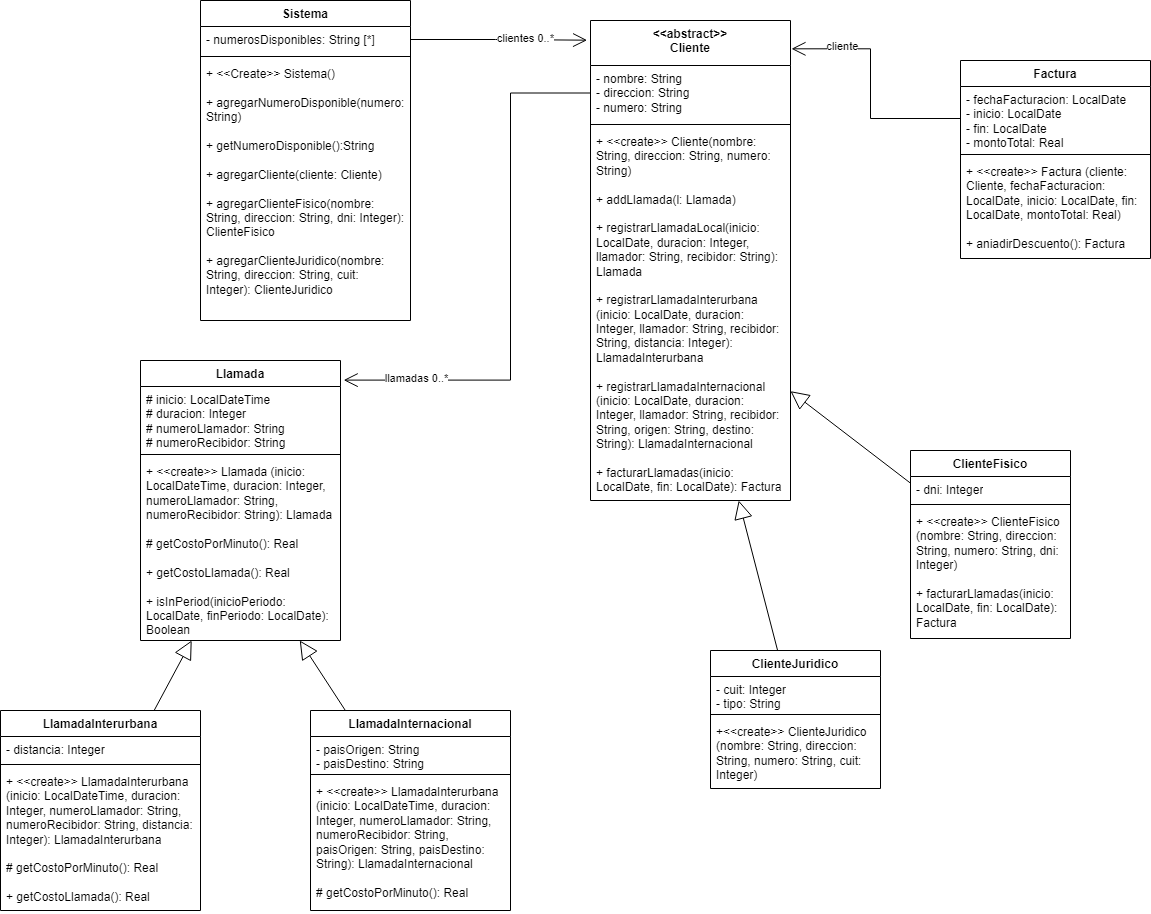

The diagram above was exported from draw.io. Its source (the exported page's mxGraphModel, read from the mxfile embedded in the PNG):
<mxGraphModel dx="1647" dy="873" grid="1" gridSize="10" guides="1" tooltips="1" connect="1" arrows="1" fold="1" page="1" pageScale="1" pageWidth="827" pageHeight="1169" math="0" shadow="0">
  <root>
    <mxCell id="0" />
    <mxCell id="1" parent="0" />
    <mxCell id="68AxeXYMFCtB_BA0N2oH-5" value="&amp;lt;&amp;lt;abstract&amp;gt;&amp;gt;&lt;br&gt;Cliente" style="swimlane;fontStyle=1;align=center;verticalAlign=top;childLayout=stackLayout;horizontal=1;startSize=45;horizontalStack=0;resizeParent=1;resizeParentMax=0;resizeLast=0;collapsible=1;marginBottom=0;whiteSpace=wrap;html=1;" vertex="1" parent="1">
      <mxGeometry x="820" y="110" width="200" height="480" as="geometry" />
    </mxCell>
    <mxCell id="68AxeXYMFCtB_BA0N2oH-6" value="- nombre: String&lt;br&gt;- direccion: String&lt;br&gt;- numero: String" style="text;strokeColor=none;fillColor=none;align=left;verticalAlign=top;spacingLeft=4;spacingRight=4;overflow=hidden;rotatable=0;points=[[0,0.5],[1,0.5]];portConstraint=eastwest;whiteSpace=wrap;html=1;" vertex="1" parent="68AxeXYMFCtB_BA0N2oH-5">
      <mxGeometry y="45" width="200" height="55" as="geometry" />
    </mxCell>
    <mxCell id="68AxeXYMFCtB_BA0N2oH-7" value="" style="line;strokeWidth=1;fillColor=none;align=left;verticalAlign=middle;spacingTop=-1;spacingLeft=3;spacingRight=3;rotatable=0;labelPosition=right;points=[];portConstraint=eastwest;strokeColor=inherit;" vertex="1" parent="68AxeXYMFCtB_BA0N2oH-5">
      <mxGeometry y="100" width="200" height="8" as="geometry" />
    </mxCell>
    <mxCell id="68AxeXYMFCtB_BA0N2oH-8" value="+ &amp;lt;&amp;lt;create&amp;gt;&amp;gt; Cliente(nombre: String, direccion: String, numero: String)&lt;br&gt;&lt;br&gt;+ addLlamada(l: Llamada)&lt;br&gt;&lt;br&gt;+ registrarLlamadaLocal(inicio: LocalDate, duracion: Integer, llamador: String, recibidor: String): Llamada&lt;br style=&quot;border-color: var(--border-color);&quot;&gt;&lt;br style=&quot;border-color: var(--border-color);&quot;&gt;+ registrarLlamadaInterurbana (inicio: LocalDate, duracion: Integer, llamador: String, recibidor: String, distancia: Integer): LlamadaInterurbana&lt;br style=&quot;border-color: var(--border-color);&quot;&gt;&lt;br style=&quot;border-color: var(--border-color);&quot;&gt;+ registrarLlamadaInternacional (inicio: LocalDate, duracion: Integer, llamador: String, recibidor: String, origen: String, destino: String): LlamadaInternacional&lt;br&gt;&lt;br&gt;+ facturarLlamadas(inicio: LocalDate, fin: LocalDate): Factura" style="text;strokeColor=none;fillColor=none;align=left;verticalAlign=top;spacingLeft=4;spacingRight=4;overflow=hidden;rotatable=0;points=[[0,0.5],[1,0.5]];portConstraint=eastwest;whiteSpace=wrap;html=1;" vertex="1" parent="68AxeXYMFCtB_BA0N2oH-5">
      <mxGeometry y="108" width="200" height="372" as="geometry" />
    </mxCell>
    <mxCell id="68AxeXYMFCtB_BA0N2oH-9" value="ClienteFisico" style="swimlane;fontStyle=1;align=center;verticalAlign=top;childLayout=stackLayout;horizontal=1;startSize=26;horizontalStack=0;resizeParent=1;resizeParentMax=0;resizeLast=0;collapsible=1;marginBottom=0;whiteSpace=wrap;html=1;" vertex="1" parent="1">
      <mxGeometry x="1140" y="540" width="160" height="188" as="geometry" />
    </mxCell>
    <mxCell id="68AxeXYMFCtB_BA0N2oH-10" value="- dni: Integer" style="text;strokeColor=none;fillColor=none;align=left;verticalAlign=top;spacingLeft=4;spacingRight=4;overflow=hidden;rotatable=0;points=[[0,0.5],[1,0.5]];portConstraint=eastwest;whiteSpace=wrap;html=1;" vertex="1" parent="68AxeXYMFCtB_BA0N2oH-9">
      <mxGeometry y="26" width="160" height="24" as="geometry" />
    </mxCell>
    <mxCell id="68AxeXYMFCtB_BA0N2oH-11" value="" style="line;strokeWidth=1;fillColor=none;align=left;verticalAlign=middle;spacingTop=-1;spacingLeft=3;spacingRight=3;rotatable=0;labelPosition=right;points=[];portConstraint=eastwest;strokeColor=inherit;" vertex="1" parent="68AxeXYMFCtB_BA0N2oH-9">
      <mxGeometry y="50" width="160" height="8" as="geometry" />
    </mxCell>
    <mxCell id="68AxeXYMFCtB_BA0N2oH-12" value="+ &amp;lt;&amp;lt;create&amp;gt;&amp;gt; ClienteFisico (nombre: String, direccion: String, numero: String, dni: Integer)&lt;br&gt;&lt;br&gt;+ facturarLlamadas(inicio: LocalDate, fin: LocalDate): Factura" style="text;strokeColor=none;fillColor=none;align=left;verticalAlign=top;spacingLeft=4;spacingRight=4;overflow=hidden;rotatable=0;points=[[0,0.5],[1,0.5]];portConstraint=eastwest;whiteSpace=wrap;html=1;" vertex="1" parent="68AxeXYMFCtB_BA0N2oH-9">
      <mxGeometry y="58" width="160" height="130" as="geometry" />
    </mxCell>
    <mxCell id="68AxeXYMFCtB_BA0N2oH-13" value="ClienteJuridico" style="swimlane;fontStyle=1;align=center;verticalAlign=top;childLayout=stackLayout;horizontal=1;startSize=26;horizontalStack=0;resizeParent=1;resizeParentMax=0;resizeLast=0;collapsible=1;marginBottom=0;whiteSpace=wrap;html=1;" vertex="1" parent="1">
      <mxGeometry x="940" y="740" width="170" height="138" as="geometry" />
    </mxCell>
    <mxCell id="68AxeXYMFCtB_BA0N2oH-14" value="- cuit: Integer&lt;br&gt;- tipo: String" style="text;strokeColor=none;fillColor=none;align=left;verticalAlign=top;spacingLeft=4;spacingRight=4;overflow=hidden;rotatable=0;points=[[0,0.5],[1,0.5]];portConstraint=eastwest;whiteSpace=wrap;html=1;" vertex="1" parent="68AxeXYMFCtB_BA0N2oH-13">
      <mxGeometry y="26" width="170" height="34" as="geometry" />
    </mxCell>
    <mxCell id="68AxeXYMFCtB_BA0N2oH-15" value="" style="line;strokeWidth=1;fillColor=none;align=left;verticalAlign=middle;spacingTop=-1;spacingLeft=3;spacingRight=3;rotatable=0;labelPosition=right;points=[];portConstraint=eastwest;strokeColor=inherit;" vertex="1" parent="68AxeXYMFCtB_BA0N2oH-13">
      <mxGeometry y="60" width="170" height="8" as="geometry" />
    </mxCell>
    <mxCell id="68AxeXYMFCtB_BA0N2oH-16" value="+&amp;lt;&amp;lt;create&amp;gt;&amp;gt;&amp;nbsp;ClienteJuridico (nombre: String, direccion: String, numero: String, cuit: Integer)" style="text;strokeColor=none;fillColor=none;align=left;verticalAlign=top;spacingLeft=4;spacingRight=4;overflow=hidden;rotatable=0;points=[[0,0.5],[1,0.5]];portConstraint=eastwest;whiteSpace=wrap;html=1;" vertex="1" parent="68AxeXYMFCtB_BA0N2oH-13">
      <mxGeometry y="68" width="170" height="70" as="geometry" />
    </mxCell>
    <mxCell id="68AxeXYMFCtB_BA0N2oH-17" value="Llamada" style="swimlane;fontStyle=1;align=center;verticalAlign=top;childLayout=stackLayout;horizontal=1;startSize=26;horizontalStack=0;resizeParent=1;resizeParentMax=0;resizeLast=0;collapsible=1;marginBottom=0;whiteSpace=wrap;html=1;" vertex="1" parent="1">
      <mxGeometry x="370" y="450" width="200" height="280" as="geometry" />
    </mxCell>
    <mxCell id="68AxeXYMFCtB_BA0N2oH-18" value="# inicio: LocalDateTime&lt;br&gt;# duracion: Integer&lt;br&gt;# numeroLlamador: String&lt;br&gt;# numeroRecibidor: String" style="text;strokeColor=none;fillColor=none;align=left;verticalAlign=top;spacingLeft=4;spacingRight=4;overflow=hidden;rotatable=0;points=[[0,0.5],[1,0.5]];portConstraint=eastwest;whiteSpace=wrap;html=1;" vertex="1" parent="68AxeXYMFCtB_BA0N2oH-17">
      <mxGeometry y="26" width="200" height="64" as="geometry" />
    </mxCell>
    <mxCell id="68AxeXYMFCtB_BA0N2oH-19" value="" style="line;strokeWidth=1;fillColor=none;align=left;verticalAlign=middle;spacingTop=-1;spacingLeft=3;spacingRight=3;rotatable=0;labelPosition=right;points=[];portConstraint=eastwest;strokeColor=inherit;" vertex="1" parent="68AxeXYMFCtB_BA0N2oH-17">
      <mxGeometry y="90" width="200" height="8" as="geometry" />
    </mxCell>
    <mxCell id="68AxeXYMFCtB_BA0N2oH-20" value="+ &amp;lt;&amp;lt;create&amp;gt;&amp;gt; Llamada (inicio: LocalDateTime, duracion: Integer, numeroLlamador: String, numeroRecibidor: String): Llamada&lt;br&gt;&lt;br&gt;# getCostoPorMinuto(): Real&lt;br&gt;&lt;br&gt;+ getCostoLlamada(): Real&lt;br&gt;&lt;br&gt;+ isInPeriod(inicioPeriodo: LocalDate, finPeriodo: LocalDate): Boolean" style="text;strokeColor=none;fillColor=none;align=left;verticalAlign=top;spacingLeft=4;spacingRight=4;overflow=hidden;rotatable=0;points=[[0,0.5],[1,0.5]];portConstraint=eastwest;whiteSpace=wrap;html=1;" vertex="1" parent="68AxeXYMFCtB_BA0N2oH-17">
      <mxGeometry y="98" width="200" height="182" as="geometry" />
    </mxCell>
    <mxCell id="68AxeXYMFCtB_BA0N2oH-21" value="LlamadaInternacional" style="swimlane;fontStyle=1;align=center;verticalAlign=top;childLayout=stackLayout;horizontal=1;startSize=26;horizontalStack=0;resizeParent=1;resizeParentMax=0;resizeLast=0;collapsible=1;marginBottom=0;whiteSpace=wrap;html=1;" vertex="1" parent="1">
      <mxGeometry x="540" y="800" width="200" height="200" as="geometry" />
    </mxCell>
    <mxCell id="68AxeXYMFCtB_BA0N2oH-22" value="- paisOrigen: String&lt;br&gt;- paisDestino: String" style="text;strokeColor=none;fillColor=none;align=left;verticalAlign=top;spacingLeft=4;spacingRight=4;overflow=hidden;rotatable=0;points=[[0,0.5],[1,0.5]];portConstraint=eastwest;whiteSpace=wrap;html=1;" vertex="1" parent="68AxeXYMFCtB_BA0N2oH-21">
      <mxGeometry y="26" width="200" height="34" as="geometry" />
    </mxCell>
    <mxCell id="68AxeXYMFCtB_BA0N2oH-23" value="" style="line;strokeWidth=1;fillColor=none;align=left;verticalAlign=middle;spacingTop=-1;spacingLeft=3;spacingRight=3;rotatable=0;labelPosition=right;points=[];portConstraint=eastwest;strokeColor=inherit;" vertex="1" parent="68AxeXYMFCtB_BA0N2oH-21">
      <mxGeometry y="60" width="200" height="8" as="geometry" />
    </mxCell>
    <mxCell id="68AxeXYMFCtB_BA0N2oH-24" value="+ &amp;lt;&amp;lt;create&amp;gt;&amp;gt; LlamadaInterurbana (inicio: LocalDateTime, duracion: Integer, numeroLlamador: String, numeroRecibidor: String, paisOrigen: String, paisDestino: String): LlamadaInternacional&lt;br&gt;&lt;br&gt;# getCostoPorMinuto(): Real" style="text;strokeColor=none;fillColor=none;align=left;verticalAlign=top;spacingLeft=4;spacingRight=4;overflow=hidden;rotatable=0;points=[[0,0.5],[1,0.5]];portConstraint=eastwest;whiteSpace=wrap;html=1;" vertex="1" parent="68AxeXYMFCtB_BA0N2oH-21">
      <mxGeometry y="68" width="200" height="132" as="geometry" />
    </mxCell>
    <mxCell id="68AxeXYMFCtB_BA0N2oH-25" value="LlamadaInterurbana" style="swimlane;fontStyle=1;align=center;verticalAlign=top;childLayout=stackLayout;horizontal=1;startSize=26;horizontalStack=0;resizeParent=1;resizeParentMax=0;resizeLast=0;collapsible=1;marginBottom=0;whiteSpace=wrap;html=1;" vertex="1" parent="1">
      <mxGeometry x="230" y="800" width="200" height="200" as="geometry" />
    </mxCell>
    <mxCell id="68AxeXYMFCtB_BA0N2oH-26" value="- distancia: Integer" style="text;strokeColor=none;fillColor=none;align=left;verticalAlign=top;spacingLeft=4;spacingRight=4;overflow=hidden;rotatable=0;points=[[0,0.5],[1,0.5]];portConstraint=eastwest;whiteSpace=wrap;html=1;" vertex="1" parent="68AxeXYMFCtB_BA0N2oH-25">
      <mxGeometry y="26" width="200" height="24" as="geometry" />
    </mxCell>
    <mxCell id="68AxeXYMFCtB_BA0N2oH-27" value="" style="line;strokeWidth=1;fillColor=none;align=left;verticalAlign=middle;spacingTop=-1;spacingLeft=3;spacingRight=3;rotatable=0;labelPosition=right;points=[];portConstraint=eastwest;strokeColor=inherit;" vertex="1" parent="68AxeXYMFCtB_BA0N2oH-25">
      <mxGeometry y="50" width="200" height="8" as="geometry" />
    </mxCell>
    <mxCell id="68AxeXYMFCtB_BA0N2oH-28" value="+ &amp;lt;&amp;lt;create&amp;gt;&amp;gt; LlamadaInterurbana (inicio: LocalDateTime, duracion: Integer, numeroLlamador: String, numeroRecibidor: String, distancia: Integer): LlamadaInterurbana&lt;br&gt;&lt;br&gt;# getCostoPorMinuto(): Real&lt;br&gt;&lt;br&gt;+ getCostoLlamada(): Real" style="text;strokeColor=none;fillColor=none;align=left;verticalAlign=top;spacingLeft=4;spacingRight=4;overflow=hidden;rotatable=0;points=[[0,0.5],[1,0.5]];portConstraint=eastwest;whiteSpace=wrap;html=1;" vertex="1" parent="68AxeXYMFCtB_BA0N2oH-25">
      <mxGeometry y="58" width="200" height="142" as="geometry" />
    </mxCell>
    <mxCell id="68AxeXYMFCtB_BA0N2oH-29" value="Factura&lt;span style=&quot;white-space: pre;&quot;&gt;&#09;&lt;/span&gt;&lt;span style=&quot;white-space: pre;&quot;&gt;&#09;&lt;/span&gt;" style="swimlane;fontStyle=1;align=center;verticalAlign=top;childLayout=stackLayout;horizontal=1;startSize=26;horizontalStack=0;resizeParent=1;resizeParentMax=0;resizeLast=0;collapsible=1;marginBottom=0;whiteSpace=wrap;html=1;" vertex="1" parent="1">
      <mxGeometry x="1190" y="150" width="190" height="198" as="geometry" />
    </mxCell>
    <mxCell id="68AxeXYMFCtB_BA0N2oH-30" value="- fechaFacturacion: LocalDate&lt;br&gt;- inicio: LocalDate&lt;br&gt;- fin: LocalDate&lt;br&gt;- montoTotal: Real" style="text;strokeColor=none;fillColor=none;align=left;verticalAlign=top;spacingLeft=4;spacingRight=4;overflow=hidden;rotatable=0;points=[[0,0.5],[1,0.5]];portConstraint=eastwest;whiteSpace=wrap;html=1;" vertex="1" parent="68AxeXYMFCtB_BA0N2oH-29">
      <mxGeometry y="26" width="190" height="64" as="geometry" />
    </mxCell>
    <mxCell id="68AxeXYMFCtB_BA0N2oH-31" value="" style="line;strokeWidth=1;fillColor=none;align=left;verticalAlign=middle;spacingTop=-1;spacingLeft=3;spacingRight=3;rotatable=0;labelPosition=right;points=[];portConstraint=eastwest;strokeColor=inherit;" vertex="1" parent="68AxeXYMFCtB_BA0N2oH-29">
      <mxGeometry y="90" width="190" height="8" as="geometry" />
    </mxCell>
    <mxCell id="68AxeXYMFCtB_BA0N2oH-32" value="+ &amp;lt;&amp;lt;create&amp;gt;&amp;gt; Factura (cliente: Cliente, fechaFacturacion: LocalDate, inicio: LocalDate, fin: LocalDate, montoTotal: Real)&lt;br&gt;&lt;br&gt;+ aniadirDescuento(): Factura" style="text;strokeColor=none;fillColor=none;align=left;verticalAlign=top;spacingLeft=4;spacingRight=4;overflow=hidden;rotatable=0;points=[[0,0.5],[1,0.5]];portConstraint=eastwest;whiteSpace=wrap;html=1;" vertex="1" parent="68AxeXYMFCtB_BA0N2oH-29">
      <mxGeometry y="98" width="190" height="100" as="geometry" />
    </mxCell>
    <mxCell id="68AxeXYMFCtB_BA0N2oH-33" value="" style="endArrow=block;endSize=16;endFill=0;html=1;rounded=0;" edge="1" parent="1" source="68AxeXYMFCtB_BA0N2oH-13" target="68AxeXYMFCtB_BA0N2oH-8">
      <mxGeometry width="160" relative="1" as="geometry">
        <mxPoint x="1030" y="650" as="sourcePoint" />
        <mxPoint x="1190" y="650" as="targetPoint" />
      </mxGeometry>
    </mxCell>
    <mxCell id="68AxeXYMFCtB_BA0N2oH-34" value="" style="endArrow=block;endSize=16;endFill=0;html=1;rounded=0;" edge="1" parent="1" source="68AxeXYMFCtB_BA0N2oH-9" target="68AxeXYMFCtB_BA0N2oH-8">
      <mxGeometry width="160" relative="1" as="geometry">
        <mxPoint x="1210" y="738" as="sourcePoint" />
        <mxPoint x="1140" y="590" as="targetPoint" />
      </mxGeometry>
    </mxCell>
    <mxCell id="68AxeXYMFCtB_BA0N2oH-35" value="" style="endArrow=block;endSize=16;endFill=0;html=1;rounded=0;" edge="1" parent="1" source="68AxeXYMFCtB_BA0N2oH-21" target="68AxeXYMFCtB_BA0N2oH-20">
      <mxGeometry width="160" relative="1" as="geometry">
        <mxPoint x="1005" y="640" as="sourcePoint" />
        <mxPoint x="935" y="492" as="targetPoint" />
      </mxGeometry>
    </mxCell>
    <mxCell id="68AxeXYMFCtB_BA0N2oH-36" value="" style="endArrow=block;endSize=16;endFill=0;html=1;rounded=0;" edge="1" parent="1" source="68AxeXYMFCtB_BA0N2oH-25" target="68AxeXYMFCtB_BA0N2oH-20">
      <mxGeometry width="160" relative="1" as="geometry">
        <mxPoint x="629" y="800" as="sourcePoint" />
        <mxPoint x="570" y="740" as="targetPoint" />
      </mxGeometry>
    </mxCell>
    <mxCell id="68AxeXYMFCtB_BA0N2oH-42" style="edgeStyle=orthogonalEdgeStyle;rounded=0;orthogonalLoop=1;jettySize=auto;html=1;endArrow=open;endFill=0;endSize=12;entryX=1.016;entryY=0.07;entryDx=0;entryDy=0;entryPerimeter=0;" edge="1" parent="1" source="68AxeXYMFCtB_BA0N2oH-6" target="68AxeXYMFCtB_BA0N2oH-17">
      <mxGeometry relative="1" as="geometry">
        <mxPoint x="730" y="690" as="targetPoint" />
        <Array as="points">
          <mxPoint x="740" y="183" />
          <mxPoint x="740" y="470" />
        </Array>
      </mxGeometry>
    </mxCell>
    <mxCell id="68AxeXYMFCtB_BA0N2oH-47" value="llamadas 0..*" style="edgeLabel;html=1;align=center;verticalAlign=middle;resizable=0;points=[];" vertex="1" connectable="0" parent="68AxeXYMFCtB_BA0N2oH-42">
      <mxGeometry x="0.8494" y="-2" relative="1" as="geometry">
        <mxPoint x="32" as="offset" />
      </mxGeometry>
    </mxCell>
    <mxCell id="68AxeXYMFCtB_BA0N2oH-44" style="edgeStyle=orthogonalEdgeStyle;rounded=0;orthogonalLoop=1;jettySize=auto;html=1;endArrow=open;endFill=0;endSize=12;exitX=0;exitY=0.5;exitDx=0;exitDy=0;entryX=1.005;entryY=0.059;entryDx=0;entryDy=0;entryPerimeter=0;" edge="1" parent="1" source="68AxeXYMFCtB_BA0N2oH-30" target="68AxeXYMFCtB_BA0N2oH-5">
      <mxGeometry relative="1" as="geometry">
        <mxPoint x="670" y="80" as="sourcePoint" />
        <mxPoint x="1050" y="180" as="targetPoint" />
        <Array as="points">
          <mxPoint x="1100" y="208" />
          <mxPoint x="1100" y="138" />
        </Array>
      </mxGeometry>
    </mxCell>
    <mxCell id="68AxeXYMFCtB_BA0N2oH-45" value="cliente" style="edgeLabel;html=1;align=center;verticalAlign=middle;resizable=0;points=[];" vertex="1" connectable="0" parent="68AxeXYMFCtB_BA0N2oH-44">
      <mxGeometry x="0.5726" y="-3" relative="1" as="geometry">
        <mxPoint as="offset" />
      </mxGeometry>
    </mxCell>
    <mxCell id="68AxeXYMFCtB_BA0N2oH-51" style="edgeStyle=orthogonalEdgeStyle;rounded=0;orthogonalLoop=1;jettySize=auto;html=1;endArrow=open;endFill=0;endSize=12;entryX=-0.017;entryY=0.041;entryDx=0;entryDy=0;entryPerimeter=0;" edge="1" parent="1" source="68AxeXYMFCtB_BA0N2oH-55" target="68AxeXYMFCtB_BA0N2oH-5">
      <mxGeometry relative="1" as="geometry">
        <mxPoint x="760" y="80" as="sourcePoint" />
        <mxPoint x="590" y="590" as="targetPoint" />
        <Array as="points" />
      </mxGeometry>
    </mxCell>
    <mxCell id="68AxeXYMFCtB_BA0N2oH-53" value="clientes 0..*" style="edgeLabel;html=1;align=center;verticalAlign=middle;resizable=0;points=[];" vertex="1" connectable="0" parent="68AxeXYMFCtB_BA0N2oH-51">
      <mxGeometry x="0.292" y="2" relative="1" as="geometry">
        <mxPoint as="offset" />
      </mxGeometry>
    </mxCell>
    <mxCell id="68AxeXYMFCtB_BA0N2oH-54" value="Sistema" style="swimlane;fontStyle=1;align=center;verticalAlign=top;childLayout=stackLayout;horizontal=1;startSize=26;horizontalStack=0;resizeParent=1;resizeParentMax=0;resizeLast=0;collapsible=1;marginBottom=0;whiteSpace=wrap;html=1;" vertex="1" parent="1">
      <mxGeometry x="430" y="90" width="210" height="320" as="geometry" />
    </mxCell>
    <mxCell id="68AxeXYMFCtB_BA0N2oH-55" value="- numerosDisponibles: String [*]" style="text;strokeColor=none;fillColor=none;align=left;verticalAlign=top;spacingLeft=4;spacingRight=4;overflow=hidden;rotatable=0;points=[[0,0.5],[1,0.5]];portConstraint=eastwest;whiteSpace=wrap;html=1;" vertex="1" parent="68AxeXYMFCtB_BA0N2oH-54">
      <mxGeometry y="26" width="210" height="26" as="geometry" />
    </mxCell>
    <mxCell id="68AxeXYMFCtB_BA0N2oH-56" value="" style="line;strokeWidth=1;fillColor=none;align=left;verticalAlign=middle;spacingTop=-1;spacingLeft=3;spacingRight=3;rotatable=0;labelPosition=right;points=[];portConstraint=eastwest;strokeColor=inherit;" vertex="1" parent="68AxeXYMFCtB_BA0N2oH-54">
      <mxGeometry y="52" width="210" height="8" as="geometry" />
    </mxCell>
    <mxCell id="68AxeXYMFCtB_BA0N2oH-57" value="+ &amp;lt;&amp;lt;Create&amp;gt;&amp;gt; Sistema()&lt;br style=&quot;border-color: var(--border-color);&quot;&gt;&lt;br style=&quot;border-color: var(--border-color);&quot;&gt;+ agregarNumeroDisponible(numero: String)&lt;br style=&quot;border-color: var(--border-color);&quot;&gt;&lt;br style=&quot;border-color: var(--border-color);&quot;&gt;+ getNumeroDisponible():String&lt;br style=&quot;border-color: var(--border-color);&quot;&gt;&lt;br style=&quot;border-color: var(--border-color);&quot;&gt;+ agregarCliente(cliente: Cliente)&lt;br style=&quot;border-color: var(--border-color);&quot;&gt;&lt;br style=&quot;border-color: var(--border-color);&quot;&gt;+ agregarClienteFisico(nombre: String, direccion: String, dni: Integer): ClienteFisico&lt;br style=&quot;border-color: var(--border-color);&quot;&gt;&lt;br style=&quot;border-color: var(--border-color);&quot;&gt;+ agregarClienteJuridico(nombre: String, direccion: String, cuit: Integer): ClienteJuridico" style="text;strokeColor=none;fillColor=none;align=left;verticalAlign=top;spacingLeft=4;spacingRight=4;overflow=hidden;rotatable=0;points=[[0,0.5],[1,0.5]];portConstraint=eastwest;whiteSpace=wrap;html=1;" vertex="1" parent="68AxeXYMFCtB_BA0N2oH-54">
      <mxGeometry y="60" width="210" height="260" as="geometry" />
    </mxCell>
  </root>
</mxGraphModel>